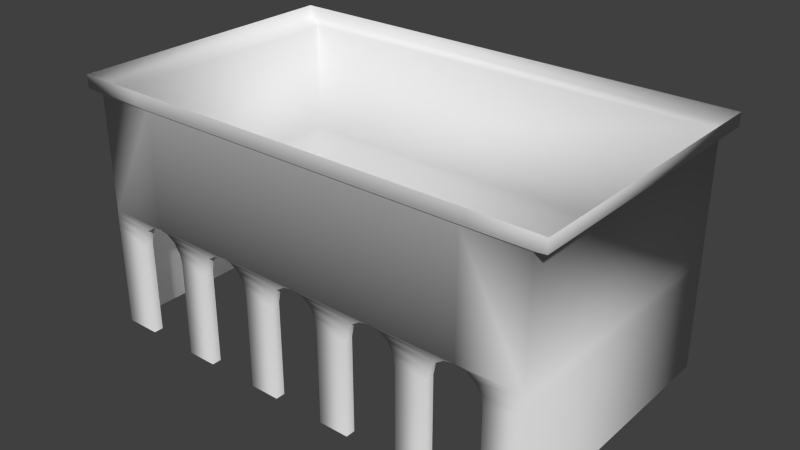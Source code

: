 # Source: Stazione.blend  (saved by Blender 2.76.0; exported with 4.5.12 LTS)
import bpy
from mathutils import Matrix  # noqa: F401  (used for matrix-valued properties, if any)

bpy.ops.wm.read_factory_settings(use_empty=True)
scene = bpy.context.scene
scene.name = 'Scene'

# ---- collections
col_collection_1 = bpy.data.collections.new('Collection 1'); scene.collection.children.link(col_collection_1)

# ---- world
world_world = bpy.data.worlds.new('World'); scene.world = world_world
world_world.color = (0.05088, 0.05088, 0.05088)
world_world.use_sun_shadow = False
world_world.sun_shadow_jitter_overblur = 0.0
world_world.cycles.sampling_method = 'MANUAL'
world_world.cycles.sample_map_resolution = 256

# ---- meshes
me_circle = bpy.data.meshes.new('Circle')
me_circle.from_pydata([(-1.834, -0.6831, 5.201e-08), (-2.028, -0.7217, 5.201e-08), (-2.192, -0.8315, 5.201e-08), (-2.302, -0.9959, 5.201e-08), (-2.341, -1.19, 5.201e-08), (0.9936, -0.8303, 8.227e-08), (0.8837, -0.9947, 8.227e-08), (-0.7486, -1.19, 8.233e-08), (-0.7101, -0.9959, 8.233e-08), (-0.6002, -0.8315, 8.233e-08), (-0.4358, -0.7217, 8.233e-08), (-0.2419, -0.6831, 8.233e-08), (-1.327, -1.19, 5.201e-08), (-1.366, -0.9959, 5.201e-08), (-1.476, -0.8315, 5.201e-08), (-1.64, -0.7217, 5.201e-08), (0.8452, -1.189, 8.227e-08), (4.179, -0.8303, 8.375e-08), (-0.7486, -3.001, 1.615e-07), (-1.327, -3.001, 1.312e-07), (-3.01, -0.7217, 5.201e-08), (-3.015, -0.8315, 5.201e-08), (-3.015, -0.9959, 5.201e-08), (-3.013, -1.19, 5.201e-08), (-2.341, -2.984, 1.304e-07), (-3.013, -2.984, 1.304e-07), (-3.005, -0.6831, 5.201e-08), (-1.834, 1.509, 1.316e-07), (-0.2401, 1.51, 1.315e-07), (-3.01, 1.509, 1.316e-07), (1.158, -0.7205, 8.227e-08), (1.352, -0.6819, 8.227e-08), (0.2666, -1.189, 5.196e-08), (0.2281, -0.9947, 5.196e-08), (0.1182, -0.8303, 5.196e-08), (-0.04616, -0.7205, 5.196e-08), (0.8452, -3.0, 1.614e-07), (0.2666, -3.0, 1.311e-07), (4.735, -0.7211, 1.373e-07), (1.352, 1.51, 1.618e-07), (4.07, -0.9947, 8.375e-08), (2.437, -1.19, 8.38e-08), (2.476, -0.9959, 8.38e-08), (2.586, -0.8315, 8.38e-08), (2.75, -0.7217, 8.38e-08), (2.944, -0.6831, 8.38e-08), (1.859, -1.19, 5.349e-08), (1.82, -0.9959, 5.349e-08), (1.71, -0.8315, 5.349e-08), (1.546, -0.7217, 5.349e-08), (4.031, -1.189, 8.375e-08), (2.437, -3.001, 1.63e-07), (1.859, -3.001, 1.327e-07), (4.538, -0.6819, 8.375e-08), (2.946, 1.51, 1.33e-07), (4.344, -0.7205, 8.375e-08), (-0.3362, 1.589, 0.086), (3.452, -1.189, 5.343e-08), (3.414, -0.9947, 5.343e-08), (3.304, -0.8303, 5.343e-08), (3.14, -0.7205, 5.343e-08), (4.031, -3.0, 1.629e-07), (3.452, -3.0, 1.326e-07), (4.538, 1.51, 1.633e-07), (4.9, -0.8309, 1.326e-07), (5.009, -0.9953, 1.373e-07), (5.048, -1.189, 1.509e-07), (5.717, -0.7211, 5.194e-08), (5.722, -0.8309, 6.111e-08), (5.722, -0.9953, 7.503e-08), (5.721, -1.189, 9.209e-08), (5.048, -2.983, 2.293e-07), (5.721, -2.983, 1.705e-07), (5.718, -0.6825, 4.855e-08), (-2.026, 1.588, 0.086), (5.718, 1.51, -2.226e-07), (-3.273, 1.588, 0.086), (1.352, 1.589, 0.086), (3.042, 1.589, 0.086), (4.73, 1.589, 0.086), (5.981, 1.588, 0.086), (-0.3362, 1.834, 0.086), (-2.026, 1.833, 0.086), (-3.273, 1.833, 0.086), (1.352, 1.834, 0.086), (3.042, 1.834, 0.086), (4.73, 1.834, 0.086), (5.981, 1.833, 0.086), (-3.01, -0.7217, -5.262), (-3.015, -0.8315, -5.262), (-3.015, -0.9959, -5.262), (-3.013, -1.19, -5.262), (-3.013, -2.984, -5.262), (-3.005, -0.6831, -5.262), (-3.01, 1.509, -5.262), (5.717, -0.7211, -5.262), (5.722, -0.8309, -5.262), (5.722, -0.9953, -5.262), (5.721, -1.189, -5.262), (5.721, -2.983, -5.262), (5.718, -0.6825, -5.262), (5.718, 1.51, -5.262), (-3.273, 1.588, -5.356), (5.981, 1.588, -5.356), (-3.273, 1.833, -5.356), (5.981, 1.833, -5.356), (-1.834, -0.6831, -0.1827), (-2.028, -0.7217, -0.1827), (-2.192, -0.8315, -0.1827), (-2.302, -0.9959, -0.1827), (-2.341, -1.19, -0.1827), (0.9936, -0.8303, -0.1827), (0.8837, -0.9947, -0.1827), (-0.7486, -1.19, -0.1827), (-0.7101, -0.9959, -0.1827), (-0.6002, -0.8315, -0.1827), (-0.4358, -0.7217, -0.1827), (-0.2419, -0.6831, -0.1827), (-1.327, -1.19, -0.1827), (-1.366, -0.9959, -0.1827), (-1.476, -0.8315, -0.1827), (-1.64, -0.7217, -0.1827), (0.8452, -1.189, -0.1827), (4.179, -0.8303, -0.1827), (-0.7486, -3.001, -0.1827), (-1.327, -3.001, -0.1827), (-2.341, -2.984, -0.1827), (1.158, -0.7205, -0.1827), (1.352, -0.6819, -0.1827), (0.2666, -1.189, -0.1827), (0.2281, -0.9947, -0.1827), (0.1182, -0.8303, -0.1827), (-0.04616, -0.7205, -0.1827), (0.8452, -3.0, -0.1827), (0.2666, -3.0, -0.1827), (4.735, -0.7211, -0.1827), (4.07, -0.9947, -0.1827), (2.437, -1.19, -0.1827), (2.476, -0.9959, -0.1827), (2.586, -0.8315, -0.1827), (2.75, -0.7217, -0.1827), (2.944, -0.6831, -0.1827), (1.859, -1.19, -0.1827), (1.82, -0.9959, -0.1827), (1.71, -0.8315, -0.1827), (1.546, -0.7217, -0.1827), (4.031, -1.189, -0.1827), (2.437, -3.001, -0.1827), (1.859, -3.001, -0.1827), (4.538, -0.6819, -0.1827), (4.344, -0.7205, -0.1827), (3.452, -1.189, -0.1827), (3.414, -0.9947, -0.1827), (3.304, -0.8303, -0.1827), (3.14, -0.7205, -0.1827), (4.031, -3.0, -0.1827), (3.452, -3.0, -0.1827), (4.9, -0.8309, -0.1827), (5.009, -0.9953, -0.1827), (5.048, -1.189, -0.1827), (5.048, -2.983, -0.1827)], [], [(7, 8, 13, 12), (8, 9, 14, 13), (9, 10, 15, 14), (7, 12, 19, 18), (10, 11, 0, 15), (4, 3, 22, 23), (3, 2, 21, 22), (2, 1, 20, 21), (4, 23, 25, 24), (38, 67, 73, 53), (26, 0, 27, 29), (0, 11, 28, 27), (16, 6, 33, 32), (6, 5, 34, 33), (5, 30, 35, 34), (16, 32, 37, 36), (42, 43, 48, 47), (11, 31, 39, 28), (30, 31, 11, 35), (41, 42, 47, 46), (43, 44, 49, 48), (41, 46, 52, 51), (65, 69, 68, 64), (31, 45, 54, 39), (50, 40, 58, 57), (40, 17, 59, 58), (17, 55, 60, 59), (50, 57, 62, 61), (63, 75, 80, 79), (73, 75, 63, 53), (44, 45, 31, 49), (66, 70, 69, 65), (64, 68, 67, 38), (66, 71, 72, 70), (54, 63, 79, 78), (45, 53, 63, 54), (55, 53, 45, 60), (27, 28, 56, 74), (28, 39, 77, 56), (39, 54, 78, 77), (29, 27, 74, 76), (76, 74, 82, 83), (79, 80, 87, 86), (56, 77, 84, 81), (74, 56, 81, 82), (77, 78, 85, 84), (78, 79, 86, 85), (1, 0, 26, 20), (76, 83, 104, 102), (25, 23, 91, 92), (22, 21, 89, 90), (87, 80, 103, 105), (23, 22, 90, 91), (75, 73, 100, 101), (80, 75, 101, 103), (73, 67, 95, 100), (67, 68, 96, 95), (70, 72, 99, 98), (68, 69, 97, 96), (20, 26, 93, 88), (69, 70, 98, 97), (29, 76, 102, 94), (21, 20, 88, 89), (26, 29, 94, 93), (104, 105, 103, 102), (101, 94, 102, 103), (93, 94, 101, 100), (100, 95, 88, 93), (88, 95, 96, 89), (89, 96, 97, 90), (90, 97, 98, 91), (92, 91, 98, 99), (47, 48, 144, 143), (16, 36, 133, 122), (57, 58, 152, 151), (11, 10, 116, 117), (48, 49, 145, 144), (49, 31, 128, 145), (58, 59, 153, 152), (12, 13, 119, 118), (66, 65, 158, 159), (17, 40, 136, 123), (59, 60, 154, 153), (13, 14, 120, 119), (0, 1, 107, 106), (38, 53, 149, 135), (14, 15, 121, 120), (32, 33, 130, 129), (1, 2, 108, 107), (15, 0, 106, 121), (53, 55, 150, 149), (33, 34, 131, 130), (2, 3, 109, 108), (35, 11, 117, 132), (34, 35, 132, 131), (3, 4, 110, 109), (55, 17, 123, 150), (6, 16, 122, 112), (40, 50, 146, 136), (52, 46, 142, 148), (5, 6, 112, 111), (42, 41, 137, 138), (62, 57, 151, 156), (41, 51, 147, 137), (31, 30, 127, 128), (4, 24, 126, 110), (43, 42, 138, 139), (50, 61, 155, 146), (65, 64, 157, 158), (30, 5, 111, 127), (44, 43, 139, 140), (19, 12, 118, 125), (64, 38, 135, 157), (8, 7, 113, 114), (45, 44, 140, 141), (7, 18, 124, 113), (9, 8, 114, 115), (46, 47, 143, 142), (60, 45, 141, 154), (37, 32, 129, 134), (10, 9, 115, 116), (71, 66, 159, 160)])
me_circle.polygons.foreach_set('use_smooth', [True] * 122)
me_circle.use_remesh_preserve_volume = False
me_circle.use_remesh_preserve_attributes = False
me_circle.use_mirror_vertex_groups = False
me_circle.update()

# ---- objects
ob_circle = bpy.data.objects.new('Circle', me_circle)

# ---- transforms, parenting, visibility, modifiers, constraints
ob_circle.location = (-1.233, -0.2599, -0.4044)
ob_circle.rotation_euler = (1.571, -0.0, 0.0)
ob_circle.lineart.crease_threshold = 0.0

# ---- collection membership
col_collection_1.objects.link(ob_circle)

# ---- scene / render settings (as saved in the file)
scene.frame_start = 1; scene.frame_end = 250; scene.frame_set(1)
scene.render.engine = 'BLENDER_EEVEE_NEXT'
scene.render.image_settings.compression = 90
scene.render.resolution_percentage = 50
scene.render.dither_intensity = 0.0
scene.cycles.use_denoising = False
scene.cycles.samples = 10
scene.cycles.sampling_pattern = 'TABULATED_SOBOL'
scene.cycles.light_sampling_threshold = 0.0
scene.cycles.use_adaptive_sampling = False
scene.cycles.use_light_tree = False
scene.cycles.blur_glossy = 0.0
scene.cycles.volume_bounces = 1
scene.cycles.pixel_filter_type = 'GAUSSIAN'
scene.cycles.sample_clamp_indirect = 0.0
scene.view_settings.view_transform = 'Standard'
bpy.context.view_layer.update()

# ---- added for rendering (the .blend has no active camera and no usable light): camera, sun
cam_auto = bpy.data.cameras.new('AutoCamera')
cam_auto.lens = 50.0
cam_auto.sensor_width = 36.0
cam_auto.clip_end = 1000.0
ob_auto_camera = bpy.data.objects.new('AutoCamera', cam_auto)
scene.collection.objects.link(ob_auto_camera)
ob_auto_camera.location = (11.0145, -10.6974, 7.72702)
ob_auto_camera.rotation_euler = (1.09748, -7.21219e-08, 0.694738)
scene.camera = ob_auto_camera
light_auto_sun = bpy.data.lights.new('AutoSun', 'SUN')
light_auto_sun.energy = 3.0
light_auto_sun.angle = 0.0523599
ob_auto_sun = bpy.data.objects.new('AutoSun', light_auto_sun)
scene.collection.objects.link(ob_auto_sun)
ob_auto_sun.rotation_euler = (0.872665, 0.174533, 0.523599)
bpy.context.view_layer.update()
